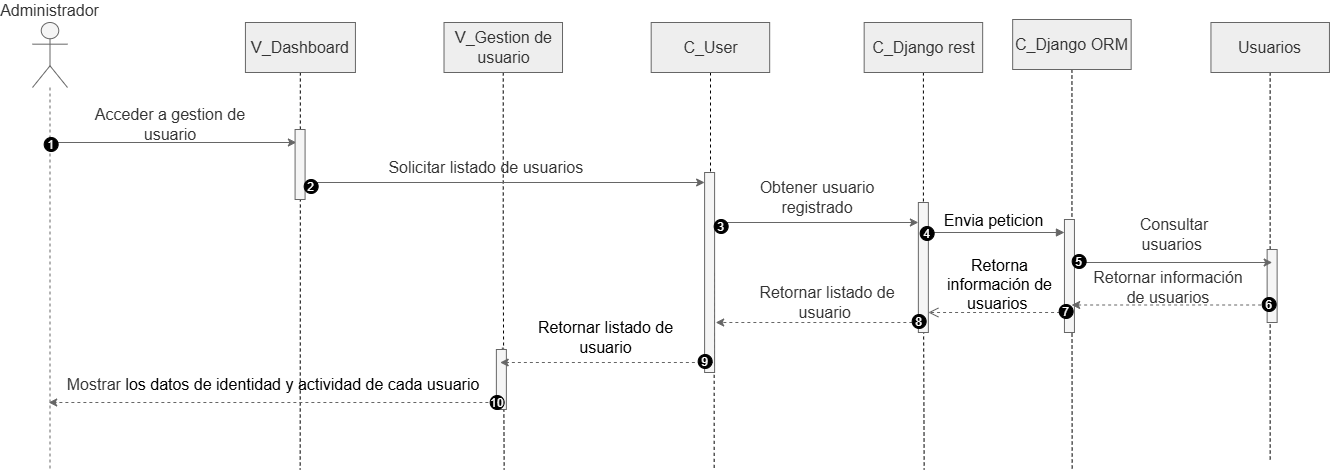

The diagram above was exported from draw.io. Its source (the exported page's mxGraphModel, read from the mxfile embedded in the PNG):
<mxGraphModel dx="1418" dy="855" grid="1" gridSize="10" guides="1" tooltips="1" connect="1" arrows="1" fold="1" page="1" pageScale="1" pageWidth="827" pageHeight="1169" math="0" shadow="0">
  <root>
    <mxCell id="0" />
    <mxCell id="1" parent="0" />
    <mxCell id="BP6_c9_uUNL3YH8xP5Tr-1" parent="1" style="shape=umlLifeline;perimeter=lifelinePerimeter;whiteSpace=wrap;container=1;dropTarget=0;collapsible=0;recursiveResize=0;outlineConnect=0;portConstraint=eastwest;newEdgeStyle={&quot;edgeStyle&quot;:&quot;elbowEdgeStyle&quot;,&quot;elbow&quot;:&quot;vertical&quot;,&quot;curved&quot;:0,&quot;rounded&quot;:0};participant=umlActor;verticalAlign=bottom;labelPosition=center;verticalLabelPosition=top;align=center;size=65;fillColor=#f5f5f5;strokeColor=#666666;movable=1;resizable=1;rotatable=1;deletable=1;editable=1;locked=0;connectable=1;fontColor=#333333;fontSize=16;" value="Administrador" vertex="1">
      <mxGeometry height="447" width="35" x="100.00000000000006" y="213" as="geometry" />
    </mxCell>
    <mxCell id="BP6_c9_uUNL3YH8xP5Tr-2" edge="1" parent="1" source="BP6_c9_uUNL3YH8xP5Tr-3" style="edgeStyle=orthogonalEdgeStyle;rounded=0;orthogonalLoop=1;jettySize=auto;html=1;dashed=1;endArrow=none;endFill=0;movable=1;resizable=1;rotatable=1;deletable=1;editable=1;locked=0;connectable=1;">
      <mxGeometry relative="1" as="geometry">
        <mxPoint x="367.6600000000001" y="660" as="targetPoint" />
      </mxGeometry>
    </mxCell>
    <mxCell id="BP6_c9_uUNL3YH8xP5Tr-3" parent="1" style="html=1;whiteSpace=wrap;movable=1;resizable=1;rotatable=1;deletable=1;editable=1;locked=0;connectable=1;fillColor=#EEEEEE;strokeColor=#666666;fontColor=#333333;fontSize=16;" value="V_Dashboard" vertex="1">
      <mxGeometry height="50" width="110" x="312.9299999999987" y="213" as="geometry" />
    </mxCell>
    <mxCell id="BP6_c9_uUNL3YH8xP5Tr-4" edge="1" parent="1" source="BP6_c9_uUNL3YH8xP5Tr-5" style="edgeStyle=orthogonalEdgeStyle;rounded=0;orthogonalLoop=1;jettySize=auto;html=1;dashed=1;endArrow=none;endFill=0;movable=1;resizable=1;rotatable=1;deletable=1;editable=1;locked=0;connectable=1;">
      <mxGeometry relative="1" as="geometry">
        <mxPoint x="571.6600000000001" y="660" as="targetPoint" />
      </mxGeometry>
    </mxCell>
    <mxCell id="BP6_c9_uUNL3YH8xP5Tr-5" parent="1" style="html=1;whiteSpace=wrap;movable=1;resizable=1;rotatable=1;deletable=1;editable=1;locked=0;connectable=1;fillColor=#EEEEEE;strokeColor=#666666;fontColor=#333333;fontSize=16;" value="V_Gestion de usuario" vertex="1">
      <mxGeometry height="50" width="118.5" x="511.5099999999983" y="213" as="geometry" />
    </mxCell>
    <mxCell id="BP6_c9_uUNL3YH8xP5Tr-6" edge="1" parent="1" source="BP6_c9_uUNL3YH8xP5Tr-1" style="endArrow=classic;html=1;rounded=0;movable=1;resizable=1;rotatable=1;deletable=1;editable=1;locked=0;connectable=1;fillColor=#f5f5f5;strokeColor=#666666;fontSize=16;" value="">
      <mxGeometry height="50" relative="1" width="50" as="geometry">
        <mxPoint x="174.70999999999935" y="333" as="sourcePoint" />
        <mxPoint x="363.8699999999992" y="333" as="targetPoint" />
      </mxGeometry>
    </mxCell>
    <mxCell id="BP6_c9_uUNL3YH8xP5Tr-7" parent="1" style="text;html=1;whiteSpace=wrap;strokeColor=none;fillColor=none;align=center;verticalAlign=middle;rounded=0;movable=1;resizable=1;rotatable=1;deletable=1;editable=1;locked=0;connectable=1;fontColor=#333333;fontSize=16;" value="Acceder a gestion de usuario" vertex="1">
      <mxGeometry height="30" width="164" x="155.66000000000008" y="300" as="geometry" />
    </mxCell>
    <mxCell id="BP6_c9_uUNL3YH8xP5Tr-8" edge="1" parent="1" source="BP6_c9_uUNL3YH8xP5Tr-9" style="edgeStyle=orthogonalEdgeStyle;rounded=0;orthogonalLoop=1;jettySize=auto;html=1;dashed=1;endArrow=none;endFill=0;movable=1;resizable=1;rotatable=1;deletable=1;editable=1;locked=0;connectable=1;">
      <mxGeometry relative="1" as="geometry">
        <mxPoint x="781.6600000000001" y="660" as="targetPoint" />
      </mxGeometry>
    </mxCell>
    <mxCell id="BP6_c9_uUNL3YH8xP5Tr-9" parent="1" style="html=1;whiteSpace=wrap;movable=1;resizable=1;rotatable=1;deletable=1;editable=1;locked=0;connectable=1;fillColor=#EEEEEE;strokeColor=#666666;fontColor=#333333;fontSize=16;" value="C_User" vertex="1">
      <mxGeometry height="50" width="118.5" x="718.6800000000001" y="213" as="geometry" />
    </mxCell>
    <mxCell id="BP6_c9_uUNL3YH8xP5Tr-10" edge="1" parent="1" source="BP6_c9_uUNL3YH8xP5Tr-11" style="edgeStyle=orthogonalEdgeStyle;rounded=0;orthogonalLoop=1;jettySize=auto;html=1;dashed=1;endArrow=none;endFill=0;movable=1;resizable=1;rotatable=1;deletable=1;editable=1;locked=0;connectable=1;">
      <mxGeometry relative="1" as="geometry">
        <mxPoint x="1139.66" y="660" as="targetPoint" />
      </mxGeometry>
    </mxCell>
    <mxCell id="BP6_c9_uUNL3YH8xP5Tr-11" parent="1" style="html=1;whiteSpace=wrap;movable=1;resizable=1;rotatable=1;deletable=1;editable=1;locked=0;connectable=1;fillColor=#EEEEEE;strokeColor=#666666;fontColor=#333333;fontSize=16;" value="C_Django ORM" vertex="1">
      <mxGeometry height="50" width="118.5" x="1080.1599999999994" y="210" as="geometry" />
    </mxCell>
    <mxCell id="BP6_c9_uUNL3YH8xP5Tr-12" edge="1" parent="1" source="BP6_c9_uUNL3YH8xP5Tr-13" style="edgeStyle=orthogonalEdgeStyle;rounded=0;orthogonalLoop=1;jettySize=auto;html=1;dashed=1;endArrow=none;endFill=0;movable=1;resizable=1;rotatable=1;deletable=1;editable=1;locked=0;connectable=1;">
      <mxGeometry relative="1" as="geometry">
        <mxPoint x="1337.66" y="650" as="targetPoint" />
      </mxGeometry>
    </mxCell>
    <mxCell id="BP6_c9_uUNL3YH8xP5Tr-13" parent="1" style="html=1;whiteSpace=wrap;movable=1;resizable=1;rotatable=1;deletable=1;editable=1;locked=0;connectable=1;fillColor=#EEEEEE;strokeColor=#666666;fontColor=#333333;fontSize=16;" value="Usuarios" vertex="1">
      <mxGeometry height="50" width="118.5" x="1278.4499999999985" y="213" as="geometry" />
    </mxCell>
    <mxCell id="BP6_c9_uUNL3YH8xP5Tr-14" parent="1" style="html=1;points=[[0,0,0,0,5],[0,1,0,0,-5],[1,0,0,0,5],[1,1,0,0,-5]];perimeter=orthogonalPerimeter;outlineConnect=0;targetShapes=umlLifeline;portConstraint=eastwest;newEdgeStyle={&quot;curved&quot;:0,&quot;rounded&quot;:0};movable=1;resizable=1;rotatable=1;deletable=1;editable=1;locked=0;connectable=1;fillColor=#f5f5f5;strokeColor=#666666;fontColor=#333333;fontSize=16;" value="" vertex="1">
      <mxGeometry height="200" width="10" x="772.0999999999988" y="363" as="geometry" />
    </mxCell>
    <mxCell id="BP6_c9_uUNL3YH8xP5Tr-15" parent="1" style="html=1;points=[[0,0,0,0,5],[0,1,0,0,-5],[1,0,0,0,5],[1,1,0,0,-5]];perimeter=orthogonalPerimeter;outlineConnect=0;targetShapes=umlLifeline;portConstraint=eastwest;newEdgeStyle={&quot;curved&quot;:0,&quot;rounded&quot;:0};movable=1;resizable=1;rotatable=1;deletable=1;editable=1;locked=0;connectable=1;fillColor=#f5f5f5;strokeColor=#666666;fontColor=#333333;fontSize=16;" value="" vertex="1">
      <mxGeometry height="113" width="10" x="1131.94" y="410" as="geometry" />
    </mxCell>
    <mxCell id="BP6_c9_uUNL3YH8xP5Tr-16" parent="1" style="html=1;points=[[0,0,0,0,5],[0,1,0,0,-5],[1,0,0,0,5],[1,1,0,0,-5]];perimeter=orthogonalPerimeter;outlineConnect=0;targetShapes=umlLifeline;portConstraint=eastwest;newEdgeStyle={&quot;curved&quot;:0,&quot;rounded&quot;:0};movable=1;resizable=1;rotatable=1;deletable=1;editable=1;locked=0;connectable=1;fillColor=#f5f5f5;strokeColor=#666666;fontColor=#333333;fontSize=16;" value="" vertex="1">
      <mxGeometry height="73" width="10" x="1334.63" y="440" as="geometry" />
    </mxCell>
    <mxCell id="BP6_c9_uUNL3YH8xP5Tr-17" edge="1" parent="1" source="BP6_c9_uUNL3YH8xP5Tr-28" style="endArrow=none;dashed=1;html=1;dashPattern=1 3;strokeWidth=2;rounded=0;movable=1;resizable=1;rotatable=1;deletable=1;editable=1;locked=0;connectable=1;fillColor=#f5f5f5;strokeColor=#666666;fontSize=16;" value="">
      <mxGeometry height="50" relative="1" width="50" as="geometry">
        <mxPoint x="570.3099999999997" y="783" as="sourcePoint" />
        <mxPoint x="570.3099999999997" y="533" as="targetPoint" />
      </mxGeometry>
    </mxCell>
    <mxCell id="BP6_c9_uUNL3YH8xP5Tr-18" parent="1" style="text;html=1;whiteSpace=wrap;strokeColor=none;fillColor=none;align=center;verticalAlign=middle;rounded=0;movable=1;resizable=1;rotatable=1;deletable=1;editable=1;locked=0;connectable=1;fontColor=#333333;fontSize=16;" value="Solicitar listado de usuarios&amp;nbsp;" vertex="1">
      <mxGeometry height="30" width="210" x="450.9299999999987" y="343" as="geometry" />
    </mxCell>
    <mxCell id="BP6_c9_uUNL3YH8xP5Tr-19" parent="1" style="text;html=1;whiteSpace=wrap;strokeColor=none;fillColor=none;align=center;verticalAlign=middle;rounded=0;movable=1;resizable=1;rotatable=1;deletable=1;editable=1;locked=0;connectable=1;fontColor=#333333;fontSize=16;" value="Obtener usuario registrado" vertex="1">
      <mxGeometry height="30" width="150" x="809.8099999999988" y="373" as="geometry" />
    </mxCell>
    <mxCell id="BP6_c9_uUNL3YH8xP5Tr-20" edge="1" parent="1" style="endArrow=classic;html=1;rounded=0;movable=1;resizable=1;rotatable=1;deletable=1;editable=1;locked=0;connectable=1;fillColor=#f5f5f5;strokeColor=#666666;fontSize=16;" target="BP6_c9_uUNL3YH8xP5Tr-35" value="">
      <mxGeometry height="50" relative="1" width="50" as="geometry">
        <mxPoint x="783.4499999999991" y="413" as="sourcePoint" />
        <mxPoint x="977.0099999999986" y="413" as="targetPoint" />
      </mxGeometry>
    </mxCell>
    <mxCell id="BP6_c9_uUNL3YH8xP5Tr-21" edge="1" parent="1" style="endArrow=classic;html=1;rounded=0;movable=1;resizable=1;rotatable=1;deletable=1;editable=1;locked=0;connectable=1;fillColor=#f5f5f5;strokeColor=#666666;fontSize=16;" target="BP6_c9_uUNL3YH8xP5Tr-14" value="">
      <mxGeometry height="50" relative="1" width="50" as="geometry">
        <mxPoint x="373.70999999999935" y="373" as="sourcePoint" />
        <mxPoint x="566.5599999999997" y="373" as="targetPoint" />
      </mxGeometry>
    </mxCell>
    <mxCell id="BP6_c9_uUNL3YH8xP5Tr-22" edge="1" parent="1" style="endArrow=classic;html=1;rounded=0;movable=1;resizable=1;rotatable=1;deletable=1;editable=1;locked=0;connectable=1;fillColor=#f5f5f5;strokeColor=#666666;fontSize=16;" value="">
      <mxGeometry height="50" relative="1" width="50" as="geometry">
        <mxPoint x="1143.689999999999" y="453" as="sourcePoint" />
        <mxPoint x="1339.689999999999" y="453" as="targetPoint" />
      </mxGeometry>
    </mxCell>
    <mxCell id="BP6_c9_uUNL3YH8xP5Tr-23" parent="1" style="text;html=1;whiteSpace=wrap;strokeColor=none;fillColor=none;align=center;verticalAlign=middle;rounded=0;movable=1;resizable=1;rotatable=1;deletable=1;editable=1;locked=0;connectable=1;fontColor=#333333;fontSize=16;" value="Consultar usuarios&amp;nbsp;" vertex="1">
      <mxGeometry height="30" width="108.19" x="1187.9099999999985" y="410" as="geometry" />
    </mxCell>
    <mxCell id="BP6_c9_uUNL3YH8xP5Tr-24" edge="1" parent="1" style="endArrow=classic;html=1;rounded=0;dashed=1;movable=1;resizable=1;rotatable=1;deletable=1;editable=1;locked=0;connectable=1;fillColor=#f5f5f5;strokeColor=#666666;fontSize=16;" value="">
      <mxGeometry height="50" relative="1" width="50" as="geometry">
        <mxPoint x="1334.6299999999994" y="495.5" as="sourcePoint" />
        <mxPoint x="1139.189999999999" y="495.5" as="targetPoint" />
      </mxGeometry>
    </mxCell>
    <mxCell id="BP6_c9_uUNL3YH8xP5Tr-25" parent="1" style="text;html=1;whiteSpace=wrap;strokeColor=none;fillColor=none;align=center;verticalAlign=middle;rounded=0;movable=1;resizable=1;rotatable=1;deletable=1;editable=1;locked=0;connectable=1;fontColor=#333333;fontSize=16;" value="Retornar información de usuarios" vertex="1">
      <mxGeometry height="30" width="171.97" x="1149.66" y="463" as="geometry" />
    </mxCell>
    <mxCell id="BP6_c9_uUNL3YH8xP5Tr-26" edge="1" parent="1" source="BP6_c9_uUNL3YH8xP5Tr-35" style="endArrow=classic;html=1;rounded=0;dashed=1;movable=1;resizable=1;rotatable=1;deletable=1;editable=1;locked=0;connectable=1;fillColor=#f5f5f5;strokeColor=#666666;fontSize=16;" value="">
      <mxGeometry height="50" relative="1" width="50" as="geometry">
        <mxPoint x="944.1799999999987" y="513" as="sourcePoint" />
        <mxPoint x="783.1799999999987" y="513" as="targetPoint" />
      </mxGeometry>
    </mxCell>
    <mxCell id="BP6_c9_uUNL3YH8xP5Tr-27" parent="1" style="text;html=1;whiteSpace=wrap;strokeColor=none;fillColor=none;align=center;verticalAlign=middle;rounded=0;movable=1;resizable=1;rotatable=1;deletable=1;editable=1;locked=0;connectable=1;fontColor=#333333;fontSize=16;" value="Retornar listado de usuario&amp;nbsp;" vertex="1">
      <mxGeometry height="30" width="166.27" x="812.1200000000001" y="478" as="geometry" />
    </mxCell>
    <mxCell id="BP6_c9_uUNL3YH8xP5Tr-28" parent="1" style="html=1;points=[[0,0,0,0,5],[0,1,0,0,-5],[1,0,0,0,5],[1,1,0,0,-5]];perimeter=orthogonalPerimeter;outlineConnect=0;targetShapes=umlLifeline;portConstraint=eastwest;newEdgeStyle={&quot;curved&quot;:0,&quot;rounded&quot;:0};movable=1;resizable=1;rotatable=1;deletable=1;editable=1;locked=0;connectable=1;fillColor=#f5f5f5;strokeColor=#666666;fontColor=#333333;fontSize=16;" value="" vertex="1">
      <mxGeometry height="60" width="10" x="563.8700000000001" y="540" as="geometry" />
    </mxCell>
    <mxCell id="BP6_c9_uUNL3YH8xP5Tr-29" edge="1" parent="1" style="endArrow=classic;html=1;rounded=0;dashed=1;movable=1;resizable=1;rotatable=1;deletable=1;editable=1;locked=0;connectable=1;fillColor=#f5f5f5;strokeColor=#666666;fontSize=16;" value="">
      <mxGeometry height="50" relative="1" width="50" as="geometry">
        <mxPoint x="780.3699999999992" y="553" as="sourcePoint" />
        <mxPoint x="567.6799999999987" y="553" as="targetPoint" />
      </mxGeometry>
    </mxCell>
    <mxCell id="BP6_c9_uUNL3YH8xP5Tr-30" edge="1" parent="1" style="endArrow=classic;html=1;rounded=0;dashed=1;movable=1;resizable=1;rotatable=1;deletable=1;editable=1;locked=0;connectable=1;fillColor=#f5f5f5;strokeColor=#666666;fontSize=16;" target="BP6_c9_uUNL3YH8xP5Tr-1" value="">
      <mxGeometry height="50" relative="1" width="50" as="geometry">
        <mxPoint x="567.8699999999992" y="593" as="sourcePoint" />
        <mxPoint x="355.1799999999987" y="593" as="targetPoint" />
      </mxGeometry>
    </mxCell>
    <mxCell id="BP6_c9_uUNL3YH8xP5Tr-31" parent="1" style="text;html=1;whiteSpace=wrap;strokeColor=none;fillColor=none;align=center;verticalAlign=middle;rounded=0;movable=1;resizable=1;rotatable=1;deletable=1;editable=1;locked=0;connectable=1;fontColor=#333333;fontSize=16;" value="&lt;font face=&quot;Helvetica&quot;&gt;Mostrar&amp;nbsp;&lt;span id=&quot;docs-internal-guid-474ba7e6-7fff-9cac-a51d-ae6c3f8b53a7&quot;&gt;&lt;span style=&quot;color: rgb(0, 0, 0); background-color: transparent; font-variant: normal; vertical-align: baseline; white-space: pre-wrap;&quot;&gt;los datos de identidad y actividad de cada usuario&lt;/span&gt;&lt;/span&gt;&lt;/font&gt;" vertex="1">
      <mxGeometry height="30" width="421.52" x="130.1400000000001" y="560" as="geometry" />
    </mxCell>
    <mxCell id="BP6_c9_uUNL3YH8xP5Tr-32" parent="1" style="html=1;points=[[0,0,0,0,5],[0,1,0,0,-5],[1,0,0,0,5],[1,1,0,0,-5]];perimeter=orthogonalPerimeter;outlineConnect=0;targetShapes=umlLifeline;portConstraint=eastwest;newEdgeStyle={&quot;curved&quot;:0,&quot;rounded&quot;:0};movable=1;resizable=1;rotatable=1;deletable=1;editable=1;locked=0;connectable=1;fillColor=#f5f5f5;strokeColor=#666666;fontColor=#333333;fontSize=16;" value="" vertex="1">
      <mxGeometry height="70" width="10" x="362.58000000000004" y="320" as="geometry" />
    </mxCell>
    <mxCell id="BP6_c9_uUNL3YH8xP5Tr-33" edge="1" parent="1" source="BP6_c9_uUNL3YH8xP5Tr-34" style="edgeStyle=orthogonalEdgeStyle;rounded=0;orthogonalLoop=1;jettySize=auto;html=1;dashed=1;endArrow=none;endFill=0;movable=1;resizable=1;rotatable=1;deletable=1;editable=1;locked=0;connectable=1;">
      <mxGeometry relative="1" as="geometry">
        <mxPoint x="991.6600000000001" y="660" as="targetPoint" />
      </mxGeometry>
    </mxCell>
    <mxCell id="BP6_c9_uUNL3YH8xP5Tr-34" parent="1" style="html=1;whiteSpace=wrap;movable=1;resizable=1;rotatable=1;deletable=1;editable=1;locked=0;connectable=1;fillColor=#EEEEEE;strokeColor=#666666;fontColor=#333333;fontSize=16;" value="C_Django rest" vertex="1">
      <mxGeometry height="50" width="118.5" x="931.6599999999994" y="213" as="geometry" />
    </mxCell>
    <mxCell id="BP6_c9_uUNL3YH8xP5Tr-35" parent="1" style="html=1;points=[[0,0,0,0,5],[0,1,0,0,-5],[1,0,0,0,5],[1,1,0,0,-5]];perimeter=orthogonalPerimeter;outlineConnect=0;targetShapes=umlLifeline;portConstraint=eastwest;newEdgeStyle={&quot;curved&quot;:0,&quot;rounded&quot;:0};movable=1;resizable=1;rotatable=1;deletable=1;editable=1;locked=0;connectable=1;fillColor=#f5f5f5;strokeColor=#666666;fontColor=#333333;fontSize=16;" value="" vertex="1">
      <mxGeometry height="130" width="10" x="985.859999999999" y="393" as="geometry" />
    </mxCell>
    <mxCell id="BP6_c9_uUNL3YH8xP5Tr-36" edge="1" parent="1" style="html=1;verticalAlign=bottom;startArrow=oval;startFill=1;endArrow=block;startSize=8;curved=0;rounded=0;movable=1;resizable=1;rotatable=1;deletable=1;editable=1;locked=0;connectable=1;fillColor=#f5f5f5;strokeColor=#666666;fontSize=16;" target="BP6_c9_uUNL3YH8xP5Tr-15" value="&lt;span&gt;Envia peticion&lt;/span&gt;">
      <mxGeometry relative="1" width="60" as="geometry">
        <mxPoint x="992.2999999999995" y="423" as="sourcePoint" />
        <mxPoint x="1121.66" y="428" as="targetPoint" />
      </mxGeometry>
    </mxCell>
    <mxCell id="BP6_c9_uUNL3YH8xP5Tr-37" edge="1" parent="1" style="html=1;verticalAlign=bottom;endArrow=open;dashed=1;endSize=8;curved=0;rounded=0;movable=1;resizable=1;rotatable=1;deletable=1;editable=1;locked=0;connectable=1;fillColor=#f5f5f5;strokeColor=#666666;fontSize=16;" target="BP6_c9_uUNL3YH8xP5Tr-35" value="">
      <mxGeometry relative="1" as="geometry">
        <mxPoint x="1127.5800000000002" y="503" as="sourcePoint" />
        <mxPoint x="1047.5800000000002" y="503" as="targetPoint" />
      </mxGeometry>
    </mxCell>
    <mxCell id="BP6_c9_uUNL3YH8xP5Tr-38" parent="1" style="text;html=1;whiteSpace=wrap;strokeColor=none;fillColor=none;align=center;verticalAlign=middle;rounded=0;movable=1;resizable=1;rotatable=1;deletable=1;editable=1;locked=0;connectable=1;" value="&lt;font style=&quot;font-size: 16px;&quot;&gt;Retorna información de usuarios&amp;nbsp;&lt;/font&gt;" vertex="1">
      <mxGeometry height="30" width="131.23" x="1002.1100000000001" y="460" as="geometry" />
    </mxCell>
    <mxCell id="BP6_c9_uUNL3YH8xP5Tr-39" parent="1" style="text;html=1;whiteSpace=wrap;strokeColor=none;fillColor=none;align=center;verticalAlign=middle;rounded=0;movable=1;resizable=1;rotatable=1;deletable=1;editable=1;locked=0;connectable=1;" value="&lt;font style=&quot;font-size: 16px;&quot;&gt;Retornar listado de usuario&lt;/font&gt;" vertex="1">
      <mxGeometry height="30" width="158.62" x="593.8700000000001" y="513" as="geometry" />
    </mxCell>
    <mxCell id="BP6_c9_uUNL3YH8xP5Tr-40" parent="1" style="ellipse;aspect=fixed;fillColor=#000000;align=center;fontColor=#FFFFFF;container=0;movable=1;resizable=1;rotatable=1;deletable=1;editable=1;locked=0;connectable=1;allowArrows=0;recursiveResize=0;expand=0;" value="1" vertex="1">
      <mxGeometry height="14" width="14" x="111.66000000000008" y="328" as="geometry" />
    </mxCell>
    <mxCell id="BP6_c9_uUNL3YH8xP5Tr-41" parent="1" style="ellipse;aspect=fixed;fillColor=#000000;align=center;fontColor=#FFFFFF;container=0;movable=1;resizable=1;rotatable=1;deletable=1;editable=1;locked=0;connectable=1;allowArrows=0;recursiveResize=0;expand=0;" value="2" vertex="1">
      <mxGeometry height="14" width="14" x="371.6600000000001" y="370" as="geometry" />
    </mxCell>
    <mxCell id="BP6_c9_uUNL3YH8xP5Tr-42" parent="1" style="ellipse;aspect=fixed;fillColor=#000000;align=center;fontColor=#FFFFFF;container=0;movable=1;resizable=1;rotatable=1;deletable=1;editable=1;locked=0;connectable=1;allowArrows=0;recursiveResize=0;expand=0;" value="3" vertex="1">
      <mxGeometry height="14" width="14" x="781.6600000000001" y="410" as="geometry" />
    </mxCell>
    <mxCell id="BP6_c9_uUNL3YH8xP5Tr-43" parent="1" style="ellipse;aspect=fixed;fillColor=#000000;align=center;fontColor=#FFFFFF;container=0;movable=1;resizable=1;rotatable=1;deletable=1;editable=1;locked=0;connectable=1;allowArrows=0;recursiveResize=0;expand=0;" value="4" vertex="1">
      <mxGeometry height="14" width="14" x="987.6600000000001" y="417" as="geometry" />
    </mxCell>
    <mxCell id="BP6_c9_uUNL3YH8xP5Tr-44" parent="1" style="ellipse;aspect=fixed;fillColor=#000000;align=center;fontColor=#FFFFFF;container=0;movable=1;resizable=1;rotatable=1;deletable=1;editable=1;locked=0;connectable=1;allowArrows=0;recursiveResize=0;expand=0;" value="5" vertex="1">
      <mxGeometry height="14" width="14" x="1139.66" y="445" as="geometry" />
    </mxCell>
    <mxCell id="BP6_c9_uUNL3YH8xP5Tr-45" parent="1" style="ellipse;aspect=fixed;fillColor=#000000;align=center;fontColor=#FFFFFF;container=0;movable=1;resizable=1;rotatable=1;deletable=1;editable=1;locked=0;connectable=1;allowArrows=0;recursiveResize=0;expand=0;" value="6" vertex="1">
      <mxGeometry height="14" width="14" x="1329.66" y="488" as="geometry" />
    </mxCell>
    <mxCell id="BP6_c9_uUNL3YH8xP5Tr-46" parent="1" style="ellipse;aspect=fixed;fillColor=#000000;align=center;fontColor=#FFFFFF;container=0;movable=1;resizable=1;rotatable=1;deletable=1;editable=1;locked=0;connectable=1;allowArrows=0;recursiveResize=0;expand=0;" value="7" vertex="1">
      <mxGeometry height="14" width="14" x="1126.66" y="495" as="geometry" />
    </mxCell>
    <mxCell id="BP6_c9_uUNL3YH8xP5Tr-47" parent="1" style="ellipse;aspect=fixed;fillColor=#000000;align=center;fontColor=#FFFFFF;container=0;movable=1;resizable=1;rotatable=1;deletable=1;editable=1;locked=0;connectable=1;allowArrows=0;recursiveResize=0;expand=0;" value="8" vertex="1">
      <mxGeometry height="14" width="14" x="979.6600000000001" y="505" as="geometry" />
    </mxCell>
    <mxCell id="BP6_c9_uUNL3YH8xP5Tr-48" parent="1" style="ellipse;aspect=fixed;fillColor=#000000;align=center;fontColor=#FFFFFF;container=0;movable=1;resizable=1;rotatable=1;deletable=1;editable=1;locked=0;connectable=1;allowArrows=0;recursiveResize=0;expand=0;" value="9" vertex="1">
      <mxGeometry height="14" width="14" x="765.6600000000001" y="545" as="geometry" />
    </mxCell>
    <mxCell id="BP6_c9_uUNL3YH8xP5Tr-49" parent="1" style="ellipse;aspect=fixed;fillColor=#000000;align=center;fontColor=#FFFFFF;container=0;movable=1;resizable=1;rotatable=1;deletable=1;editable=1;locked=0;connectable=1;allowArrows=0;recursiveResize=0;expand=0;" value="10" vertex="1">
      <mxGeometry height="14" width="14" x="557.6600000000001" y="586" as="geometry" />
    </mxCell>
  </root>
</mxGraphModel>